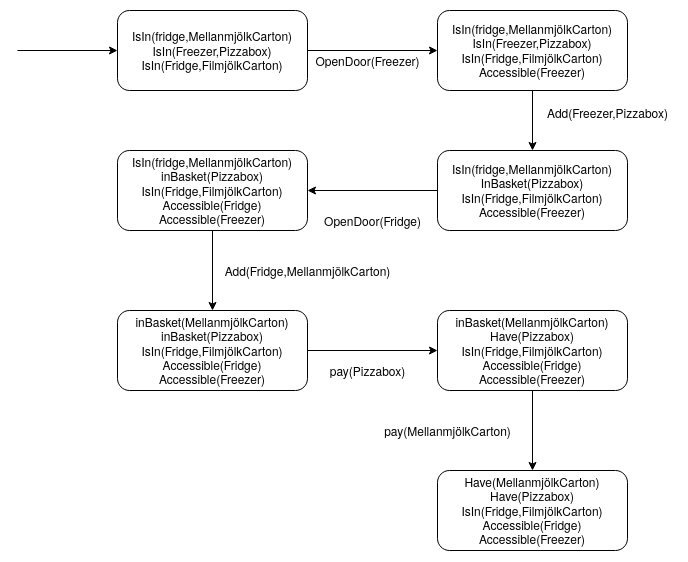

The diagram above was exported from draw.io. Its source (the exported page's mxGraphModel, read from the mxfile embedded in the PNG):
<mxGraphModel dx="934" dy="511" grid="1" gridSize="10" guides="1" tooltips="1" connect="1" arrows="1" fold="1" page="1" pageScale="1" pageWidth="827" pageHeight="1169" math="0" shadow="0">
  <root>
    <mxCell id="WIyWlLk6GJQsqaUBKTNV-0" />
    <mxCell id="WIyWlLk6GJQsqaUBKTNV-1" parent="WIyWlLk6GJQsqaUBKTNV-0" />
    <mxCell id="KuAO5CKw8E1bufmViqv2-13" value="" style="edgeStyle=orthogonalEdgeStyle;rounded=0;orthogonalLoop=1;jettySize=auto;html=1;" edge="1" parent="WIyWlLk6GJQsqaUBKTNV-1" source="WIyWlLk6GJQsqaUBKTNV-3" target="KuAO5CKw8E1bufmViqv2-12">
      <mxGeometry relative="1" as="geometry" />
    </mxCell>
    <mxCell id="WIyWlLk6GJQsqaUBKTNV-3" value="&lt;div&gt;IsIn(fridge,MellanmjölkCarton)&lt;/div&gt;&lt;div&gt;IsIn(Freezer,Pizzabox)&lt;/div&gt;&lt;div&gt;IsIn(Fridge,FilmjölkCarton)&lt;br&gt;&lt;/div&gt;" style="rounded=1;whiteSpace=wrap;html=1;fontSize=12;glass=0;strokeWidth=1;shadow=0;" parent="WIyWlLk6GJQsqaUBKTNV-1" vertex="1">
      <mxGeometry x="130" y="60" width="190" height="80" as="geometry" />
    </mxCell>
    <mxCell id="KuAO5CKw8E1bufmViqv2-27" value="" style="edgeStyle=orthogonalEdgeStyle;rounded=0;orthogonalLoop=1;jettySize=auto;html=1;" edge="1" parent="WIyWlLk6GJQsqaUBKTNV-1" source="KuAO5CKw8E1bufmViqv2-14" target="KuAO5CKw8E1bufmViqv2-26">
      <mxGeometry relative="1" as="geometry" />
    </mxCell>
    <mxCell id="KuAO5CKw8E1bufmViqv2-14" value="&lt;div&gt;IsIn(fridge,MellanmjölkCarton)&lt;/div&gt;&lt;div&gt;inBasket(Pizzabox)&lt;br&gt;&lt;/div&gt;&lt;div&gt;IsIn(Fridge,FilmjölkCarton)&lt;/div&gt;&lt;div&gt;Accessible(Fridge)&lt;/div&gt;&lt;div&gt;Accessible(Freezer)&lt;br&gt;&lt;/div&gt;" style="rounded=1;whiteSpace=wrap;html=1;fontSize=12;glass=0;strokeWidth=1;shadow=0;" vertex="1" parent="WIyWlLk6GJQsqaUBKTNV-1">
      <mxGeometry x="130" y="200" width="190" height="80" as="geometry" />
    </mxCell>
    <mxCell id="KuAO5CKw8E1bufmViqv2-41" value="" style="edgeStyle=orthogonalEdgeStyle;rounded=0;orthogonalLoop=1;jettySize=auto;html=1;" edge="1" parent="WIyWlLk6GJQsqaUBKTNV-1" source="KuAO5CKw8E1bufmViqv2-26" target="KuAO5CKw8E1bufmViqv2-40">
      <mxGeometry relative="1" as="geometry" />
    </mxCell>
    <mxCell id="KuAO5CKw8E1bufmViqv2-26" value="&lt;div&gt;inBasket(MellanmjölkCarton)&lt;/div&gt;&lt;div&gt;inBasket(Pizzabox)&lt;br&gt;&lt;/div&gt;&lt;div&gt;IsIn(Fridge,FilmjölkCarton)&lt;/div&gt;&lt;div&gt;Accessible(Fridge)&lt;/div&gt;&lt;div&gt;Accessible(Freezer)&lt;br&gt;&lt;/div&gt;" style="rounded=1;whiteSpace=wrap;html=1;fontSize=12;glass=0;strokeWidth=1;shadow=0;" vertex="1" parent="WIyWlLk6GJQsqaUBKTNV-1">
      <mxGeometry x="130" y="360" width="190" height="80" as="geometry" />
    </mxCell>
    <mxCell id="KuAO5CKw8E1bufmViqv2-43" value="" style="edgeStyle=orthogonalEdgeStyle;rounded=0;orthogonalLoop=1;jettySize=auto;html=1;" edge="1" parent="WIyWlLk6GJQsqaUBKTNV-1" source="KuAO5CKw8E1bufmViqv2-40" target="KuAO5CKw8E1bufmViqv2-42">
      <mxGeometry relative="1" as="geometry" />
    </mxCell>
    <mxCell id="KuAO5CKw8E1bufmViqv2-40" value="&lt;div&gt;inBasket(MellanmjölkCarton)&lt;/div&gt;&lt;div&gt;Have(Pizzabox)&lt;br&gt;&lt;/div&gt;&lt;div&gt;IsIn(Fridge,FilmjölkCarton)&lt;/div&gt;&lt;div&gt;Accessible(Fridge)&lt;/div&gt;&lt;div&gt;Accessible(Freezer)&lt;br&gt;&lt;/div&gt;" style="rounded=1;whiteSpace=wrap;html=1;fontSize=12;glass=0;strokeWidth=1;shadow=0;" vertex="1" parent="WIyWlLk6GJQsqaUBKTNV-1">
      <mxGeometry x="450" y="360" width="190" height="80" as="geometry" />
    </mxCell>
    <mxCell id="KuAO5CKw8E1bufmViqv2-42" value="&lt;div&gt;Have(MellanmjölkCarton)&lt;/div&gt;&lt;div&gt;Have(Pizzabox)&lt;br&gt;&lt;/div&gt;&lt;div&gt;IsIn(Fridge,FilmjölkCarton)&lt;/div&gt;&lt;div&gt;Accessible(Fridge)&lt;/div&gt;&lt;div&gt;Accessible(Freezer)&lt;br&gt;&lt;/div&gt;" style="rounded=1;whiteSpace=wrap;html=1;fontSize=12;glass=0;strokeWidth=1;shadow=0;" vertex="1" parent="WIyWlLk6GJQsqaUBKTNV-1">
      <mxGeometry x="450" y="520" width="190" height="80" as="geometry" />
    </mxCell>
    <mxCell id="KuAO5CKw8E1bufmViqv2-17" value="" style="edgeStyle=orthogonalEdgeStyle;rounded=0;orthogonalLoop=1;jettySize=auto;html=1;" edge="1" parent="WIyWlLk6GJQsqaUBKTNV-1" source="KuAO5CKw8E1bufmViqv2-12" target="KuAO5CKw8E1bufmViqv2-16">
      <mxGeometry relative="1" as="geometry" />
    </mxCell>
    <mxCell id="KuAO5CKw8E1bufmViqv2-12" value="&lt;div&gt;IsIn(fridge,MellanmjölkCarton)&lt;/div&gt;&lt;div&gt;IsIn(Freezer,Pizzabox)&lt;/div&gt;&lt;div&gt;IsIn(Fridge,FilmjölkCarton)&lt;br&gt;&lt;/div&gt;&lt;div&gt;Accessible(Freezer)&lt;br&gt;&lt;/div&gt;" style="rounded=1;whiteSpace=wrap;html=1;fontSize=12;glass=0;strokeWidth=1;shadow=0;" vertex="1" parent="WIyWlLk6GJQsqaUBKTNV-1">
      <mxGeometry x="450" y="60" width="190" height="80" as="geometry" />
    </mxCell>
    <mxCell id="KuAO5CKw8E1bufmViqv2-23" style="edgeStyle=orthogonalEdgeStyle;rounded=0;orthogonalLoop=1;jettySize=auto;html=1;entryX=1;entryY=0.5;entryDx=0;entryDy=0;" edge="1" parent="WIyWlLk6GJQsqaUBKTNV-1" source="KuAO5CKw8E1bufmViqv2-16" target="KuAO5CKw8E1bufmViqv2-14">
      <mxGeometry relative="1" as="geometry" />
    </mxCell>
    <mxCell id="KuAO5CKw8E1bufmViqv2-16" value="&lt;div&gt;IsIn(fridge,MellanmjölkCarton)&lt;/div&gt;&lt;div&gt;InBasket(Pizzabox)&lt;br&gt;&lt;/div&gt;&lt;div&gt;IsIn(Fridge,FilmjölkCarton)&lt;br&gt;&lt;/div&gt;&lt;div&gt;Accessible(Freezer)&lt;br&gt;&lt;/div&gt;" style="rounded=1;whiteSpace=wrap;html=1;fontSize=12;glass=0;strokeWidth=1;shadow=0;" vertex="1" parent="WIyWlLk6GJQsqaUBKTNV-1">
      <mxGeometry x="450" y="200" width="190" height="80" as="geometry" />
    </mxCell>
    <mxCell id="KuAO5CKw8E1bufmViqv2-3" value="OpenDoor(Fridge)" style="text;html=1;align=center;verticalAlign=middle;resizable=0;points=[];autosize=1;" vertex="1" parent="WIyWlLk6GJQsqaUBKTNV-1">
      <mxGeometry x="330" y="260" width="110" height="20" as="geometry" />
    </mxCell>
    <mxCell id="KuAO5CKw8E1bufmViqv2-4" value="OpenDoor(Freezer)" style="text;html=1;align=center;verticalAlign=middle;resizable=0;points=[];autosize=1;" vertex="1" parent="WIyWlLk6GJQsqaUBKTNV-1">
      <mxGeometry x="320" y="100" width="120" height="20" as="geometry" />
    </mxCell>
    <mxCell id="KuAO5CKw8E1bufmViqv2-18" value="Add(Freezer,Pizzabox)" style="text;html=1;align=center;verticalAlign=middle;resizable=0;points=[];autosize=1;" vertex="1" parent="WIyWlLk6GJQsqaUBKTNV-1">
      <mxGeometry x="550" y="152" width="140" height="20" as="geometry" />
    </mxCell>
    <mxCell id="KuAO5CKw8E1bufmViqv2-21" value="" style="edgeStyle=orthogonalEdgeStyle;rounded=0;orthogonalLoop=1;jettySize=auto;html=1;entryX=0;entryY=0.5;entryDx=0;entryDy=0;" edge="1" parent="WIyWlLk6GJQsqaUBKTNV-1" target="WIyWlLk6GJQsqaUBKTNV-3">
      <mxGeometry relative="1" as="geometry">
        <mxPoint x="30" y="100" as="sourcePoint" />
        <mxPoint x="90" y="90" as="targetPoint" />
      </mxGeometry>
    </mxCell>
    <mxCell id="KuAO5CKw8E1bufmViqv2-28" value="Add(Fridge,MellanmjölkCarton)" style="text;html=1;align=center;verticalAlign=middle;resizable=0;points=[];autosize=1;" vertex="1" parent="WIyWlLk6GJQsqaUBKTNV-1">
      <mxGeometry x="230" y="310" width="180" height="20" as="geometry" />
    </mxCell>
    <mxCell id="KuAO5CKw8E1bufmViqv2-31" value="pay(Pizzabox)" style="text;html=1;align=center;verticalAlign=middle;resizable=0;points=[];autosize=1;" vertex="1" parent="WIyWlLk6GJQsqaUBKTNV-1">
      <mxGeometry x="335" y="410" width="90" height="20" as="geometry" />
    </mxCell>
    <mxCell id="KuAO5CKw8E1bufmViqv2-44" value="pay(MellanmjölkCarton)" style="text;html=1;align=center;verticalAlign=middle;resizable=0;points=[];autosize=1;" vertex="1" parent="WIyWlLk6GJQsqaUBKTNV-1">
      <mxGeometry x="390" y="470" width="140" height="20" as="geometry" />
    </mxCell>
  </root>
</mxGraphModel>